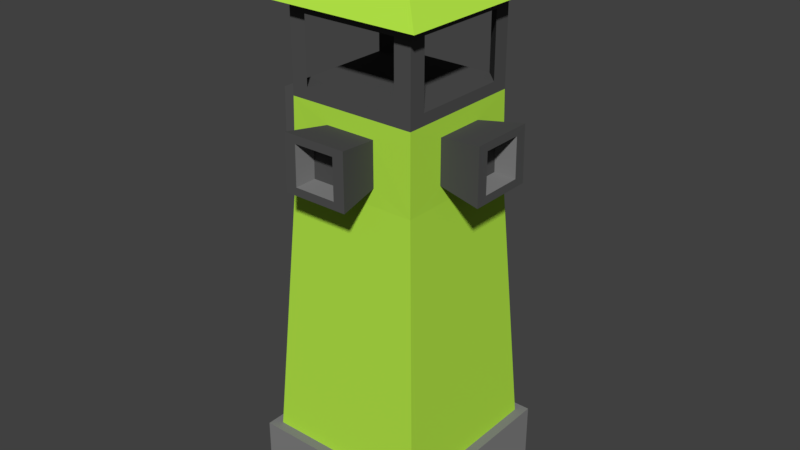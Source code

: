 # Source: BigTower.blend  (saved by Blender 2.79.0; exported with 4.5.12 LTS)
import bpy
from mathutils import Matrix  # noqa: F401  (used for matrix-valued properties, if any)

bpy.ops.wm.read_factory_settings(use_empty=True)
scene = bpy.context.scene
scene.name = 'Scene'

# ---- collections
col_collection_1 = bpy.data.collections.new('Collection 1'); scene.collection.children.link(col_collection_1)

# ---- materials (node trees are filled in below, after node groups)
mat_playercolor = bpy.data.materials.new('PlayerColor')
mat_playercolor.alpha_threshold = 0.0
mat_playercolor.diffuse_color = (0.4601, 0.8, 0.06295, 1.0)
mat_playercolor.roughness = 0.5
mat_material_016 = bpy.data.materials.new('Material.016')
mat_material_016.alpha_threshold = 0.0
mat_material_016.diffuse_color = (0.08353, 0.08353, 0.08353, 1.0)
mat_material_016.roughness = 0.5
mat_material_004 = bpy.data.materials.new('Material.004')
mat_material_004.alpha_threshold = 0.0
mat_material_004.diffuse_color = (0.2266, 0.2266, 0.2266, 1.0)
mat_material_004.roughness = 0.5

# ---- material node trees
mat_playercolor.use_nodes = True; mat_playercolor.node_tree.nodes.clear()
_N = mat_playercolor.node_tree.nodes; _L = mat_playercolor.node_tree.links
n0 = _N.new('ShaderNodeOutputMaterial'); n0.name = 'Material Output'; n0.location = (300, 300)
n1 = _N.new('ShaderNodeBsdfDiffuse'); n1.name = 'Diffuse BSDF'; n1.location = (10, 300)
n1.inputs[0].default_value = (0.4601, 0.8, 0.06295, 1.0)
_L.new(n1.outputs[0], n0.inputs[0])
n0.is_active_output = True
mat_material_016.use_nodes = True; mat_material_016.node_tree.nodes.clear()
_N = mat_material_016.node_tree.nodes; _L = mat_material_016.node_tree.links
n0 = _N.new('ShaderNodeOutputMaterial'); n0.name = 'Material Output'; n0.location = (300, 300)
n1 = _N.new('ShaderNodeBsdfDiffuse'); n1.name = 'Diffuse BSDF'; n1.location = (10, 300)
n1.inputs[0].default_value = (0.08353, 0.08353, 0.08353, 1.0)
_L.new(n1.outputs[0], n0.inputs[0])
n0.is_active_output = True
mat_material_004.use_nodes = True; mat_material_004.node_tree.nodes.clear()
_N = mat_material_004.node_tree.nodes; _L = mat_material_004.node_tree.links
n0 = _N.new('ShaderNodeOutputMaterial'); n0.name = 'Material Output'; n0.location = (300, 300)
n1 = _N.new('ShaderNodeBsdfDiffuse'); n1.name = 'Diffuse BSDF'; n1.location = (10, 300)
n1.inputs[0].default_value = (0.2266, 0.2266, 0.2266, 1.0)
_L.new(n1.outputs[0], n0.inputs[0])
n0.is_active_output = True

# ---- world
world_world = bpy.data.worlds.new('World'); scene.world = world_world
world_world.color = (0.05088, 0.05088, 0.05088)
world_world.use_sun_shadow = False
world_world.sun_shadow_jitter_overblur = 0.0
world_world.cycles.sampling_method = 'MANUAL'

# ---- meshes
me_cube_000 = bpy.data.meshes.new('Cube.000')
me_cube_000.from_pydata([(-1.068, -1.068, 0.02079), (-0.75, -0.75, 6.0), (1.068, -1.068, 0.02079), (-0.75, 0.75, 6.0), (1.068, 1.068, 0.02079), (0.75, -0.75, 6.0), (-1.068, 1.068, 0.02079), (0.75, 0.75, 6.0), (-0.9375, -0.9375, 7.5), (-0.9375, 0.9375, 7.5), (0.9375, 0.9375, 7.5), (0.9375, -0.9375, 7.5), (0.0, 0.0, 8.5), (0.0, 0.0, 8.5), (0.0, 0.0, 8.5), (0.0, 0.0, 8.5), (-0.7641, -0.7641, 4.661), (-0.7641, 0.7641, 4.661), (0.7641, 0.7641, 4.661), (0.7641, -0.7641, 4.661), (-0.7597, -0.3013, 4.952), (-0.7545, -0.2961, 5.708), (-0.7545, 0.2961, 5.708), (-0.7597, 0.3013, 4.952), (-0.3013, 0.7597, 4.952), (-0.2961, 0.7545, 5.708), (0.2961, 0.7545, 5.708), (0.3013, 0.7597, 4.952), (0.7597, 0.3013, 4.952), (0.7545, 0.2961, 5.708), (0.7545, -0.2961, 5.708), (0.7597, -0.3013, 4.952), (0.3013, -0.7597, 4.952), (0.2961, -0.7545, 5.708), (-0.2961, -0.7545, 5.708), (-0.3013, -0.7597, 4.952), (-0.9575, 0.9575, 0.02079), (0.9575, 0.9575, 0.02079), (0.9575, -0.9575, 0.02079), (-0.9575, -0.9575, 0.02079), (-1.068, 1.068, 0.02079), (1.068, 1.068, 0.02079), (1.068, -1.068, 0.02079), (-1.068, -1.068, 0.02079)], [], [(42, 41, 4, 2), (8, 11, 15, 12), (14, 13, 12, 15), (10, 9, 13, 14), (11, 10, 14, 15), (9, 8, 12, 13), (38, 19, 16, 39), (37, 18, 19, 38), (36, 17, 18, 37), (39, 16, 17, 36), (16, 1, 21, 20), (1, 3, 22, 21), (3, 17, 23, 22), (17, 16, 20, 23), (17, 3, 25, 24), (3, 7, 26, 25), (7, 18, 27, 26), (18, 17, 24, 27), (18, 7, 29, 28), (7, 5, 30, 29), (5, 19, 31, 30), (19, 18, 28, 31), (19, 5, 33, 32), (5, 1, 34, 33), (1, 16, 35, 34), (16, 19, 32, 35), (41, 40, 6, 4), (43, 42, 2, 0), (40, 43, 0, 6)])
me_cube_000.materials.append(mat_playercolor)
me_cube_000.materials.append(mat_material_016)
me_cube_000.materials.append(mat_material_004)
me_cube_000.use_remesh_preserve_volume = False
me_cube_000.use_remesh_preserve_attributes = False
me_cube_000.use_mirror_vertex_groups = False
me_cube_000.update()
me_cube_006 = bpy.data.meshes.new('Cube.006')
me_cube_006.from_pydata([(-1.068, -1.068, 0.02079), (-0.75, -0.75, 6.0), (1.068, -1.068, 0.02079), (-0.75, 0.75, 6.0), (1.068, 1.068, 0.02079), (0.75, -0.75, 6.0), (-1.068, 1.068, 0.02079), (0.75, 0.75, 6.0), (-0.75, -0.75, 7.5), (-0.75, 0.75, 7.5), (0.75, 0.75, 7.5), (0.75, -0.75, 7.5), (-0.9375, -0.9375, 7.5), (-0.9375, 0.9375, 7.5), (0.9375, 0.9375, 7.5), (0.9375, -0.9375, 7.5), (0.75, -0.5541, 6.196), (0.75, 0.5541, 6.196), (0.75, 0.5541, 7.304), (0.75, -0.5541, 7.304), (-0.75, 0.5541, 6.196), (-0.75, -0.5541, 6.196), (-0.75, -0.5541, 7.304), (-0.75, 0.5541, 7.304), (-0.5541, -0.75, 6.196), (0.5541, -0.75, 6.196), (0.5541, -0.75, 7.304), (-0.5541, -0.75, 7.304), (0.5541, 0.75, 6.196), (-0.5541, 0.75, 6.196), (-0.5541, 0.75, 7.304), (0.5541, 0.75, 7.304), (-0.7597, -0.3013, 4.952), (-0.7545, -0.2961, 5.708), (-0.7545, 0.2961, 5.708), (-0.7597, 0.3013, 4.952), (-0.3013, 0.7597, 4.952), (-0.2961, 0.7545, 5.708), (0.2961, 0.7545, 5.708), (0.3013, 0.7597, 4.952), (0.7597, 0.3013, 4.952), (0.7545, 0.2961, 5.708), (0.7545, -0.2961, 5.708), (0.7597, -0.3013, 4.952), (0.3013, -0.7597, 4.952), (0.2961, -0.7545, 5.708), (-0.2961, -0.7545, 5.708), (-0.3013, -0.7597, 4.952), (-1.265, -0.2443, 4.994), (-1.261, -0.2396, 5.677), (-1.265, 0.2443, 4.994), (-1.261, 0.2396, 5.677), (-0.2396, 1.261, 5.677), (-0.2443, 1.265, 4.994), (0.2443, 1.265, 4.994), (0.2396, 1.261, 5.677), (1.261, 0.2396, 5.677), (1.265, 0.2443, 4.994), (1.265, -0.2443, 4.994), (1.261, -0.2396, 5.677), (0.2396, -1.261, 5.677), (0.2443, -1.265, 4.994), (-0.2443, -1.265, 4.994), (-0.2396, -1.261, 5.677), (-1.266, -0.3787, 4.86), (-1.26, -0.3722, 5.811), (-1.266, 0.3787, 4.86), (-1.26, 0.3722, 5.811), (-0.3722, 1.26, 5.811), (-0.3787, 1.266, 4.86), (0.3787, 1.266, 4.86), (0.3722, 1.26, 5.811), (1.26, 0.3722, 5.811), (1.266, 0.3787, 4.86), (1.266, -0.3787, 4.86), (1.26, -0.3722, 5.811), (0.3722, -1.26, 5.811), (0.3787, -1.266, 4.86), (-0.3787, -1.266, 4.86), (-0.3722, -1.26, 5.811), (-1.023, -0.2313, 5.01), (-1.019, -0.2268, 5.656), (-1.023, 0.2313, 5.01), (-1.019, 0.2268, 5.656), (-0.2268, 1.019, 5.656), (-0.2313, 1.023, 5.01), (0.2313, 1.023, 5.01), (0.2268, 1.019, 5.656), (1.019, 0.2268, 5.656), (1.023, 0.2313, 5.01), (1.023, -0.2313, 5.01), (1.019, -0.2268, 5.656), (0.2268, -1.019, 5.656), (0.2313, -1.023, 5.01), (-0.2313, -1.023, 5.01), (-0.2268, -1.019, 5.656), (-0.9575, 0.9575, 0.02079), (0.9575, 0.9575, 0.02079), (0.9575, -0.9575, 0.02079), (-0.9575, -0.9575, 0.02079), (-1.068, 1.068, 0.02079), (1.068, 1.068, 0.02079), (1.068, -1.068, 0.02079), (-1.068, -1.068, 0.02079), (-1.068, -1.068, -0.9792), (1.068, -1.068, -0.9792), (1.068, 1.068, -0.9792), (-1.068, 1.068, -0.9792)], [], [(46, 47, 78, 79), (42, 43, 74, 75), (45, 46, 79, 76), (38, 39, 70, 71), (11, 10, 14, 15), (24, 25, 16, 21), (29, 20, 17, 28), (17, 20, 21, 16), (9, 8, 12, 13), (8, 11, 15, 12), (10, 9, 13, 14), (5, 7, 17, 16), (7, 10, 18, 17), (10, 11, 19, 18), (11, 5, 16, 19), (3, 1, 21, 20), (1, 8, 22, 21), (8, 9, 23, 22), (9, 3, 20, 23), (1, 5, 25, 24), (5, 11, 26, 25), (11, 8, 27, 26), (8, 1, 24, 27), (7, 3, 29, 28), (3, 9, 30, 29), (9, 10, 31, 30), (10, 7, 28, 31), (26, 27, 30, 31), (23, 30, 27, 22), (18, 19, 26, 31), (20, 29, 30, 23), (22, 27, 24, 21), (16, 25, 26, 19), (18, 31, 28, 17), (63, 62, 94, 95), (48, 49, 81, 80), (55, 54, 86, 87), (60, 63, 95, 92), (32, 33, 65, 64), (36, 37, 68, 69), (35, 32, 64, 66), (40, 41, 72, 73), (39, 36, 69, 70), (44, 45, 76, 77), (33, 34, 67, 65), (43, 40, 73, 74), (37, 38, 71, 68), (47, 44, 77, 78), (34, 35, 66, 67), (41, 42, 75, 72), (49, 48, 64, 65), (48, 50, 66, 64), (51, 49, 65, 67), (50, 51, 67, 66), (52, 53, 69, 68), (53, 54, 70, 69), (55, 52, 68, 71), (54, 55, 71, 70), (56, 57, 73, 72), (57, 58, 74, 73), (59, 56, 72, 75), (58, 59, 75, 74), (60, 61, 77, 76), (61, 62, 78, 77), (63, 60, 76, 79), (62, 63, 79, 78), (80, 81, 83, 82), (85, 84, 87, 86), (89, 88, 91, 90), (93, 92, 95, 94), (57, 56, 88, 89), (50, 48, 80, 82), (58, 57, 89, 90), (49, 51, 83, 81), (56, 59, 91, 88), (51, 50, 82, 83), (59, 58, 90, 91), (53, 52, 84, 85), (61, 60, 92, 93), (54, 53, 85, 86), (62, 61, 93, 94), (52, 55, 87, 84), (4, 106, 107, 6), (98, 102, 101, 97), (96, 100, 103, 99), (99, 103, 102, 98), (97, 101, 100, 96), (0, 104, 105, 2), (6, 107, 104, 0), (2, 105, 106, 4), (105, 104, 107, 106), (99, 98, 97, 96)])
me_cube_006.polygons.foreach_set('material_index', [1, 1, 1, 1, 1, 1, 1, 1, 1, 1, 1, 1, 1, 1, 1, 1, 1, 1, 1, 1, 1, 1, 1, 1, 1, 1, 1, 1, 1, 1, 1, 1, 1, 1, 2, 2, 2, 2, 1, 1, 1, 1, 1, 1, 1, 1, 1, 1, 1, 1, 1, 1, 1, 1, 1, 1, 1, 1, 1, 1, 1, 1, 1, 1, 1, 1, 1, 1, 1, 1, 2, 2, 2, 2, 2, 2, 2, 2, 2, 2, 2, 2, 2, 2, 2, 2, 2, 2, 2, 2, 2, 2])
me_cube_006.materials.append(mat_playercolor)
me_cube_006.materials.append(mat_material_016)
me_cube_006.materials.append(mat_material_004)
me_cube_006.use_remesh_preserve_volume = False
me_cube_006.use_remesh_preserve_attributes = False
me_cube_006.use_mirror_vertex_groups = False
me_cube_006.update()

# ---- objects
ob_tower = bpy.data.objects.new('tower', None)
ob_body = bpy.data.objects.new('Body', me_cube_000)
ob_delfry = bpy.data.objects.new('Delfry', me_cube_006)

# ---- transforms, parenting, visibility, modifiers, constraints
ob_tower.location = (0.0, 0.0, 0.0)
ob_tower.empty_image_offset = (0.0, 0.0)
ob_tower.lineart.crease_threshold = 0.0
ob_body.parent = ob_tower
ob_body.location = (0.0, 0.0, 1.0)
ob_body.scale = (1.5, 1.5, 1.0)
ob_body.lineart.crease_threshold = 0.0
ob_delfry.parent = ob_tower
ob_delfry.location = (0.0, 0.0, 1.0)
ob_delfry.scale = (1.5, 1.5, 1.0)
ob_delfry.lineart.crease_threshold = 0.0

# ---- collection membership
col_collection_1.objects.link(ob_tower)
col_collection_1.objects.link(ob_body)
col_collection_1.objects.link(ob_delfry)

# ---- scene / render settings (as saved in the file)
scene.frame_start = 1; scene.frame_end = 250; scene.frame_set(1)
scene.render.engine = 'CYCLES'
scene.render.resolution_percentage = 50
scene.render.dither_intensity = 0.0
scene.cycles.use_denoising = False
scene.cycles.samples = 128
scene.cycles.sampling_pattern = 'TABULATED_SOBOL'
scene.cycles.use_adaptive_sampling = False
scene.cycles.use_light_tree = False
scene.cycles.blur_glossy = 0.0
scene.cycles.sample_clamp_indirect = 0.0
scene.view_settings.view_transform = 'Standard'
bpy.context.view_layer.update()

# ---- added for rendering (the .blend has no active camera and no usable light): camera, sun
cam_auto = bpy.data.cameras.new('AutoCamera')
cam_auto.lens = 50.0
cam_auto.sensor_width = 36.0
cam_auto.clip_end = 1000.0
ob_auto_camera = bpy.data.objects.new('AutoCamera', cam_auto)
scene.collection.objects.link(ob_auto_camera)
ob_auto_camera.location = (10.0808, -12.097, 12.8251)
ob_auto_camera.rotation_euler = (1.09748, -7.21219e-08, 0.694738)
scene.camera = ob_auto_camera
light_auto_sun = bpy.data.lights.new('AutoSun', 'SUN')
light_auto_sun.energy = 3.0
light_auto_sun.angle = 0.0523599
ob_auto_sun = bpy.data.objects.new('AutoSun', light_auto_sun)
scene.collection.objects.link(ob_auto_sun)
ob_auto_sun.rotation_euler = (0.872665, 0.174533, 0.523599)
bpy.context.view_layer.update()
